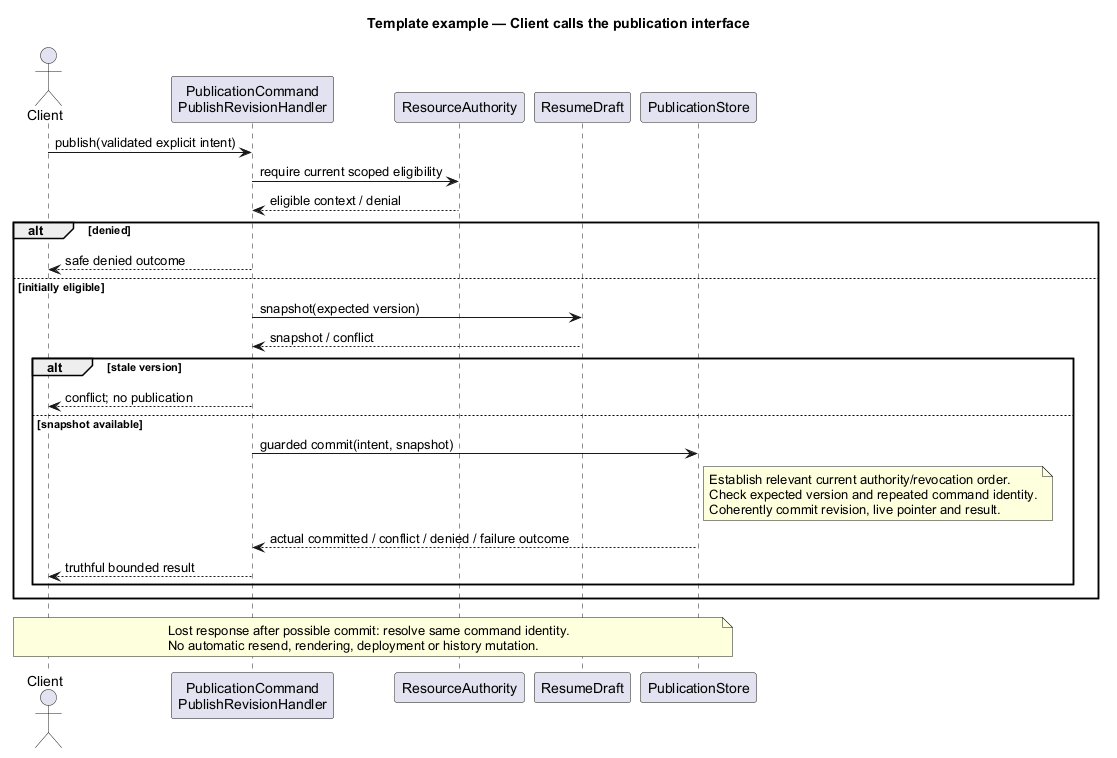

The diagram above was rendered by PlantUML. Its source (embedded in the PNG):
@startuml
' OWNER-MVP-2026-11-04 review: Reference / reusable template. Illustrative contract/model/pattern, not a product release commitment.
title Template example — Client calls the publication interface
skinparam backgroundColor white
skinparam shadowing false
skinparam defaultFontName Arial
skinparam classAttributeIconSize 0

actor Client
participant "PublicationCommand\nPublishRevisionHandler" as H
participant "ResourceAuthority" as A
participant "ResumeDraft" as D
participant "PublicationStore" as S
Client -> H : publish(validated explicit intent)
H -> A : require current scoped eligibility
A --> H : eligible context / denial
alt denied
 H --> Client : safe denied outcome
else initially eligible
 H -> D : snapshot(expected version)
 D --> H : snapshot / conflict
 alt stale version
  H --> Client : conflict; no publication
 else snapshot available
  H -> S : guarded commit(intent, snapshot)
  note right of S
   Establish relevant current authority/revocation order.
   Check expected version and repeated command identity.
   Coherently commit revision, live pointer and result.
  end note
  S --> H : actual committed / conflict / denied / failure outcome
  H --> Client : truthful bounded result
 end
end
note over Client,S
 Lost response after possible commit: resolve same command identity.
 No automatic resend, rendering, deployment or history mutation.
end note

@enduml